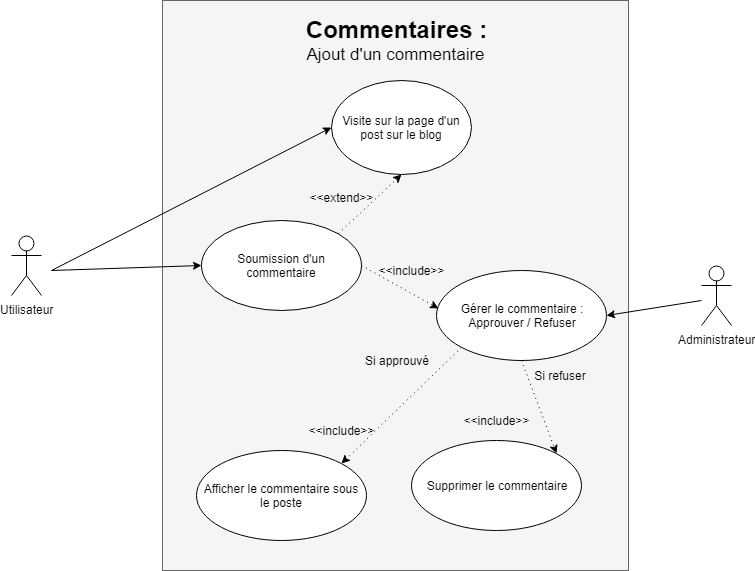

The diagram above was exported from draw.io. Its source (the exported page's mxGraphModel, read from the mxfile embedded in the PNG):
<mxGraphModel dx="1422" dy="712" grid="1" gridSize="10" guides="1" tooltips="1" connect="1" arrows="1" fold="1" page="1" pageScale="1" pageWidth="1169" pageHeight="826" background="#ffffff" math="0" shadow="0">
  <root>
    <mxCell id="0" />
    <mxCell id="1" parent="0" />
    <mxCell id="4OvbB5qj7VAse6cXsbuY-41" value="" style="rounded=0;whiteSpace=wrap;html=1;fillColor=#f5f5f5;strokeColor=#666666;fontColor=#333333;" parent="1" vertex="1">
      <mxGeometry x="351" y="80" width="466" height="570" as="geometry" />
    </mxCell>
    <mxCell id="4OvbB5qj7VAse6cXsbuY-42" value="Utilisateur" style="shape=umlActor;verticalLabelPosition=bottom;labelBackgroundColor=#ffffff;verticalAlign=top;html=1;outlineConnect=0;rotation=0;labelBorderColor=none;" parent="1" vertex="1">
      <mxGeometry x="200" y="315" width="30" height="60" as="geometry" />
    </mxCell>
    <mxCell id="OaJ29l30N-C0Phy58f26-5" value="&lt;h1&gt;Commentaires :&lt;/h1&gt;" style="text;html=1;strokeColor=none;fillColor=none;spacing=5;spacingTop=-20;whiteSpace=wrap;overflow=hidden;rounded=0;align=center;" parent="1" vertex="1">
      <mxGeometry x="374" y="90" width="420" height="40" as="geometry" />
    </mxCell>
    <mxCell id="Y1RFbmoM-CCOJUQy6_Y7-1" value="&lt;h1&gt;&lt;span style=&quot;font-weight: normal&quot;&gt;&lt;font style=&quot;font-size: 17px&quot;&gt;Ajout d'un commentaire&lt;/font&gt;&lt;/span&gt;&lt;/h1&gt;" style="text;html=1;strokeColor=none;fillColor=none;spacing=5;spacingTop=-20;whiteSpace=wrap;overflow=hidden;rounded=0;align=center;" parent="1" vertex="1">
      <mxGeometry x="374" y="112" width="420" height="40" as="geometry" />
    </mxCell>
    <mxCell id="Y1RFbmoM-CCOJUQy6_Y7-18" value="Visite sur la page d'un post sur le blog" style="ellipse;whiteSpace=wrap;html=1;" parent="1" vertex="1">
      <mxGeometry x="520" y="160" width="140" height="94" as="geometry" />
    </mxCell>
    <mxCell id="Y1RFbmoM-CCOJUQy6_Y7-19" value="Soumission d'un commentaire" style="ellipse;whiteSpace=wrap;html=1;" parent="1" vertex="1">
      <mxGeometry x="390" y="300" width="160" height="90" as="geometry" />
    </mxCell>
    <mxCell id="Y1RFbmoM-CCOJUQy6_Y7-20" value="Afficher le commentaire sous le poste" style="ellipse;whiteSpace=wrap;html=1;" parent="1" vertex="1">
      <mxGeometry x="385" y="530" width="170" height="90" as="geometry" />
    </mxCell>
    <mxCell id="Y1RFbmoM-CCOJUQy6_Y7-21" value="Gérer le commentaire :&lt;br&gt;Approuver / Refuser" style="ellipse;whiteSpace=wrap;html=1;" parent="1" vertex="1">
      <mxGeometry x="625" y="350" width="170" height="90" as="geometry" />
    </mxCell>
    <mxCell id="Y1RFbmoM-CCOJUQy6_Y7-23" value="" style="endArrow=classic;html=1;dashed=1;dashPattern=1 4;entryX=0.5;entryY=1;entryDx=0;entryDy=0;exitX=1;exitY=0;exitDx=0;exitDy=0;" parent="1" source="Y1RFbmoM-CCOJUQy6_Y7-19" target="Y1RFbmoM-CCOJUQy6_Y7-18" edge="1">
      <mxGeometry width="50" height="50" relative="1" as="geometry">
        <mxPoint x="603" y="277" as="sourcePoint" />
        <mxPoint x="537" y="323" as="targetPoint" />
      </mxGeometry>
    </mxCell>
    <mxCell id="Y1RFbmoM-CCOJUQy6_Y7-24" value="" style="endArrow=classic;html=1;dashed=1;dashPattern=1 4;entryX=1;entryY=0;entryDx=0;entryDy=0;exitX=0;exitY=1;exitDx=0;exitDy=0;" parent="1" source="Y1RFbmoM-CCOJUQy6_Y7-21" target="Y1RFbmoM-CCOJUQy6_Y7-20" edge="1">
      <mxGeometry width="50" height="50" relative="1" as="geometry">
        <mxPoint x="613" y="287" as="sourcePoint" />
        <mxPoint x="547" y="333" as="targetPoint" />
      </mxGeometry>
    </mxCell>
    <mxCell id="Y1RFbmoM-CCOJUQy6_Y7-25" value="" style="endArrow=classic;html=1;entryX=0;entryY=0.5;entryDx=0;entryDy=0;" parent="1" target="Y1RFbmoM-CCOJUQy6_Y7-18" edge="1">
      <mxGeometry width="50" height="50" relative="1" as="geometry">
        <mxPoint x="240" y="350" as="sourcePoint" />
        <mxPoint x="300" y="290" as="targetPoint" />
      </mxGeometry>
    </mxCell>
    <mxCell id="f5pDNL2jYH-yA5s63d7p-1" value="&amp;lt;&amp;lt;extend&amp;gt;&amp;gt;" style="text;html=1;strokeColor=none;fillColor=none;align=center;verticalAlign=middle;whiteSpace=wrap;rounded=0;" parent="1" vertex="1">
      <mxGeometry x="510" y="267" width="40" height="20" as="geometry" />
    </mxCell>
    <mxCell id="f5pDNL2jYH-yA5s63d7p-4" value="&amp;lt;&amp;lt;include&amp;gt;&amp;gt;" style="text;html=1;strokeColor=none;fillColor=none;align=center;verticalAlign=middle;whiteSpace=wrap;rounded=0;" parent="1" vertex="1">
      <mxGeometry x="510" y="500" width="40" height="20" as="geometry" />
    </mxCell>
    <mxCell id="f5pDNL2jYH-yA5s63d7p-6" value="&amp;lt;&amp;lt;include&amp;gt;&amp;gt;" style="text;html=1;strokeColor=none;fillColor=none;align=center;verticalAlign=middle;whiteSpace=wrap;rounded=0;" parent="1" vertex="1">
      <mxGeometry x="580" y="340" width="40" height="20" as="geometry" />
    </mxCell>
    <mxCell id="aRcWqSv9s2LsHUlC4ld5-1" value="Administrateur" style="shape=umlActor;verticalLabelPosition=bottom;labelBackgroundColor=#ffffff;verticalAlign=top;html=1;outlineConnect=0;rotation=0;labelBorderColor=none;" vertex="1" parent="1">
      <mxGeometry x="890" y="345" width="30" height="60" as="geometry" />
    </mxCell>
    <mxCell id="aRcWqSv9s2LsHUlC4ld5-2" value="" style="endArrow=classic;html=1;entryX=0;entryY=0.5;entryDx=0;entryDy=0;" edge="1" parent="1" target="Y1RFbmoM-CCOJUQy6_Y7-19">
      <mxGeometry width="50" height="50" relative="1" as="geometry">
        <mxPoint x="240" y="350" as="sourcePoint" />
        <mxPoint x="530" y="217" as="targetPoint" />
      </mxGeometry>
    </mxCell>
    <mxCell id="aRcWqSv9s2LsHUlC4ld5-3" value="" style="endArrow=classic;html=1;entryX=1;entryY=0.5;entryDx=0;entryDy=0;" edge="1" parent="1" target="Y1RFbmoM-CCOJUQy6_Y7-21">
      <mxGeometry width="50" height="50" relative="1" as="geometry">
        <mxPoint x="890" y="380" as="sourcePoint" />
        <mxPoint x="530" y="217" as="targetPoint" />
      </mxGeometry>
    </mxCell>
    <mxCell id="aRcWqSv9s2LsHUlC4ld5-4" value="" style="endArrow=classic;html=1;dashed=1;dashPattern=1 4;entryX=0.012;entryY=0.422;entryDx=0;entryDy=0;exitX=1;exitY=0.5;exitDx=0;exitDy=0;entryPerimeter=0;" edge="1" parent="1" source="Y1RFbmoM-CCOJUQy6_Y7-19" target="Y1RFbmoM-CCOJUQy6_Y7-21">
      <mxGeometry width="50" height="50" relative="1" as="geometry">
        <mxPoint x="660" y="437" as="sourcePoint" />
        <mxPoint x="545" y="543" as="targetPoint" />
      </mxGeometry>
    </mxCell>
    <mxCell id="aRcWqSv9s2LsHUlC4ld5-5" value="Supprimer le commentaire" style="ellipse;whiteSpace=wrap;html=1;" vertex="1" parent="1">
      <mxGeometry x="600" y="520" width="170" height="90" as="geometry" />
    </mxCell>
    <mxCell id="aRcWqSv9s2LsHUlC4ld5-6" value="" style="endArrow=classic;html=1;dashed=1;dashPattern=1 4;entryX=1;entryY=0;entryDx=0;entryDy=0;exitX=0.5;exitY=1;exitDx=0;exitDy=0;" edge="1" parent="1" source="Y1RFbmoM-CCOJUQy6_Y7-21" target="aRcWqSv9s2LsHUlC4ld5-5">
      <mxGeometry width="50" height="50" relative="1" as="geometry">
        <mxPoint x="660" y="437" as="sourcePoint" />
        <mxPoint x="545" y="543" as="targetPoint" />
      </mxGeometry>
    </mxCell>
    <mxCell id="aRcWqSv9s2LsHUlC4ld5-7" value="&amp;lt;&amp;lt;include&amp;gt;&amp;gt;" style="text;html=1;strokeColor=none;fillColor=none;align=center;verticalAlign=middle;whiteSpace=wrap;rounded=0;" vertex="1" parent="1">
      <mxGeometry x="665" y="490" width="40" height="20" as="geometry" />
    </mxCell>
    <mxCell id="aRcWqSv9s2LsHUlC4ld5-8" value="Si approuvé" style="text;html=1;strokeColor=none;fillColor=none;align=center;verticalAlign=middle;whiteSpace=wrap;rounded=0;" vertex="1" parent="1">
      <mxGeometry x="550" y="430" width="70" height="20" as="geometry" />
    </mxCell>
    <mxCell id="aRcWqSv9s2LsHUlC4ld5-11" value="Si refuser" style="text;html=1;strokeColor=none;fillColor=none;align=center;verticalAlign=middle;whiteSpace=wrap;rounded=0;" vertex="1" parent="1">
      <mxGeometry x="714" y="445" width="70" height="20" as="geometry" />
    </mxCell>
  </root>
</mxGraphModel>